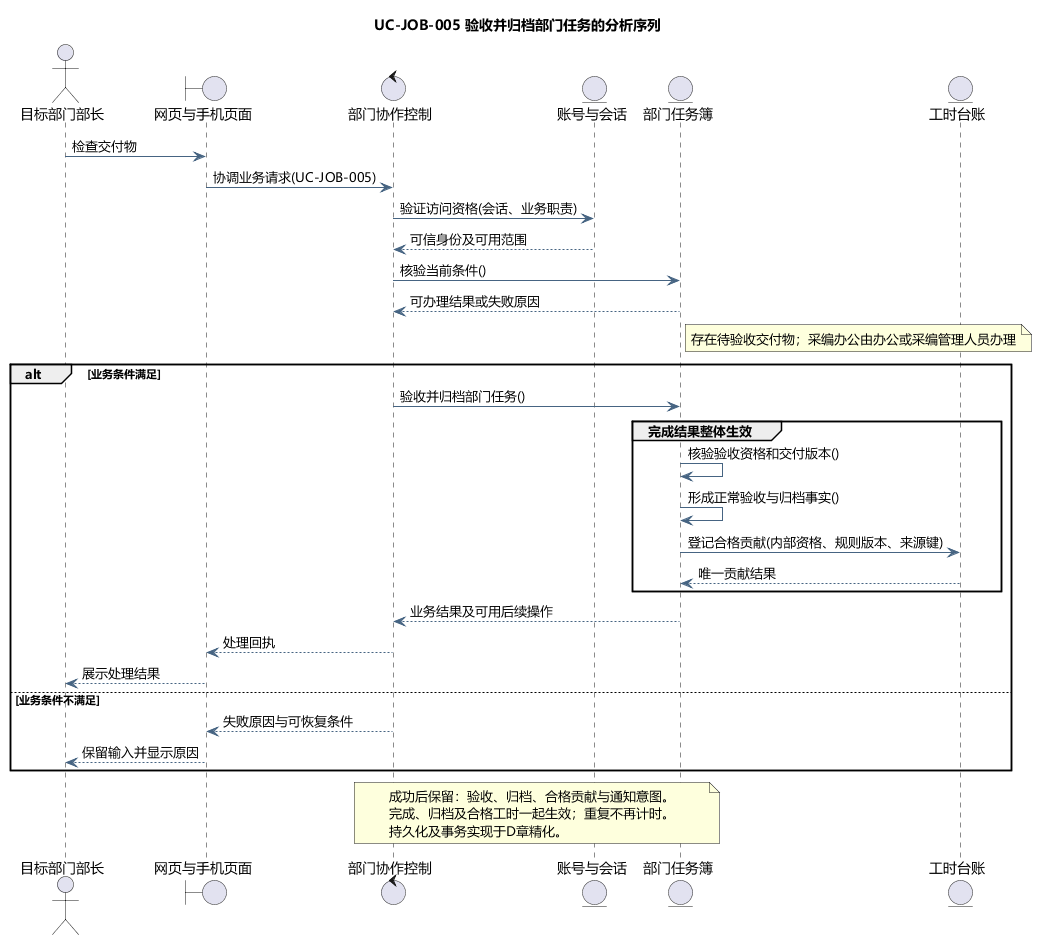

The diagram above was rendered by PlantUML. Its source (embedded in the PNG):
@startuml
skinparam defaultFontName Microsoft YaHei
skinparam shadowing false
skinparam backgroundColor #FFFFFF
skinparam ArrowColor #466482
skinparam classAttributeIconSize 0
hide empty members
title UC-JOB-005 验收并归档部门任务的分析序列
actor "目标部门部长" as actor
boundary "网页与手机页面" as page
control "部门协作控制" as ctl
entity "账号与会话" as identity
entity "部门任务簿" as model
entity "工时台账" as ledger
actor -> page : 检查交付物
page -> ctl : 协调业务请求(UC-JOB-005)
ctl -> identity : 验证访问资格(会话、业务职责)
identity --> ctl : 可信身份及可用范围
ctl -> model : 核验当前条件()
model --> ctl : 可办理结果或失败原因
note right of model
存在待验收交付物；采编办公由办公或采编管理人员办理
end note
alt 业务条件满足
ctl -> model : 验收并归档部门任务()
group 完成结果整体生效
model -> model : 核验验收资格和交付版本()
model -> model : 形成正常验收与归档事实()
model -> ledger : 登记合格贡献(内部资格、规则版本、来源键)
ledger --> model : 唯一贡献结果
end
model --> ctl : 业务结果及可用后续操作
ctl --> page : 处理回执
page --> actor : 展示处理结果
else 业务条件不满足
ctl --> page : 失败原因与可恢复条件
page --> actor : 保留输入并显示原因
end
note over ctl,model
成功后保留：验收、归档、合格贡献与通知意图。
完成、归档及合格工时一起生效；重复不再计时。
持久化及事务实现于D章精化。
end note

@enduml